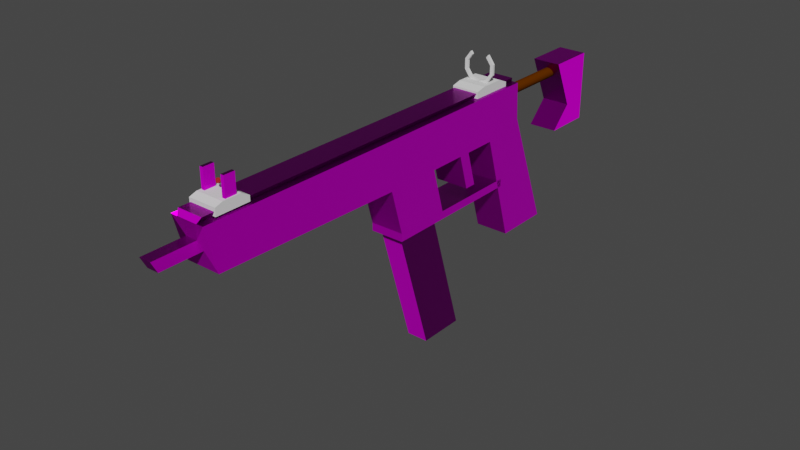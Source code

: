 # Source: SubmachineGun.blend  (saved by Blender 2.92.15; exported with 4.5.12 LTS)
import bpy
from mathutils import Matrix  # noqa: F401  (used for matrix-valued properties, if any)

bpy.ops.wm.read_factory_settings(use_empty=True)
scene = bpy.context.scene
scene.name = 'Scene'

# ---- collections
col_collection = bpy.data.collections.new('Collection'); scene.collection.children.link(col_collection)

# ---- images (referenced by path relative to the original .blend; pixels are not part of the script)
import os
ASSET_DIR = os.environ.get("B2B_ASSET_DIR", "")  # directory of the original .blend (textures are referenced by path, not embedded)
HERE = os.path.dirname(os.path.abspath(__file__))  # packed textures are extracted next to this script under _unpacked/

def load_image(name, relpath, width, height, colorspace="sRGB"):
    """Load a texture the original file referenced (path relative to the .blend, or extracted next to this script)."""
    p = next((c for c in (os.path.join(HERE, relpath), os.path.join(ASSET_DIR, relpath)) if relpath and os.path.exists(c)), "")
    if p:
        img = bpy.data.images.load(p, check_existing=True)
        img.name = name
    else:  # same state as the original file: an image datablock whose file is absent (Cycles renders it pink)
        img = bpy.data.images.new(name, width, height)
        img.source = "FILE"
        img.filepath = "//" + (relpath or name)
    img.colorspace_settings.name = colorspace
    return img
img_metal038_1k_color_jpg = load_image('Metal038_1K_Color.jpg', 'Metal038_1K_Color.jpg', 1024, 1024, 'sRGB')
img_metal038_1k_roughness_jpg = load_image('Metal038_1K_Roughness.jpg', 'Metal038_1K_Roughness.jpg', 1024, 1024, 'sRGB')
img_metal038_1k_metalness_jpg = load_image('Metal038_1K_Metalness.jpg', 'Metal038_1K_Metalness.jpg', 1024, 1024, 'sRGB')
img_metal038_1k_normal_jpg = load_image('Metal038_1K_Normal.jpg', 'Metal038_1K_Normal.jpg', 1024, 1024, 'sRGB')

# ---- materials (node trees are filled in below, after node groups)
mat_material = bpy.data.materials.new('Material')
mat_material.alpha_threshold = 0.0
mat_material.use_transparent_shadow = False
mat_material.line_color = (0.0, 0.0, 0.0, 1.0)
mat_material_001 = bpy.data.materials.new('Material.001')
mat_material_001.use_transparent_shadow = False
mat_material_001_1 = bpy.data.materials.new('Material.001')
mat_material_003 = bpy.data.materials.new('Material.003')
mat_material_003.use_transparent_shadow = False

# ---- material node trees
mat_material.use_nodes = True; mat_material.node_tree.nodes.clear()
_N = mat_material.node_tree.nodes; _L = mat_material.node_tree.links
n0 = _N.new('ShaderNodeOutputMaterial'); n0.name = 'Material Output'; n0.location = (509, 277)
n1 = _N.new('ShaderNodeTexImage'); n1.name = 'Image Texture'; n1.location = (-603, 351)
n1.image = img_metal038_1k_color_jpg
n2 = _N.new('ShaderNodeBsdfPrincipled'); n2.name = 'Principled BSDF'; n2.location = (10, 300)
n2.distribution = 'GGX'
n2.subsurface_method = 'BURLEY'
n2.inputs[3].default_value = 1.45
n2.inputs[13].default_value = 0.0
n2.inputs[27].default_value = (0.0, 0.0, 0.0, 1.0)
n2.inputs[28].default_value = 1.0
n3 = _N.new('ShaderNodeTexImage'); n3.name = 'Image Texture.003'; n3.location = (-419, 21)
n3.image = img_metal038_1k_roughness_jpg
n4 = _N.new('ShaderNodeTexImage'); n4.name = 'Image Texture.004'; n4.location = (-874, 59)
n4.image = img_metal038_1k_metalness_jpg
n5 = _N.new('ShaderNodeTexImage'); n5.name = 'Image Texture.005'; n5.location = (-656, -316)
n5.image = img_metal038_1k_normal_jpg
n6 = _N.new('ShaderNodeNormalMap'); n6.name = 'Normal Map'; n6.location = (-255, -272)
_L.new(n2.outputs[0], n0.inputs[0])
_L.new(n1.outputs[0], n2.inputs[0])
_L.new(n3.outputs[0], n2.inputs[2])
_L.new(n4.outputs[0], n2.inputs[1])
_L.new(n5.outputs[0], n6.inputs[1])
_L.new(n6.outputs[0], n2.inputs[5])
n0.is_active_output = True
mat_material_001.use_nodes = True; mat_material_001.node_tree.nodes.clear()
_N = mat_material_001.node_tree.nodes; _L = mat_material_001.node_tree.links
n0 = _N.new('ShaderNodeBsdfPrincipled'); n0.name = 'Principled BSDF'; n0.location = (10, 300)
n0.distribution = 'GGX'
n0.subsurface_method = 'BURLEY'
n0.inputs[0].default_value = (0.1048, 0.02597, 0.0, 1.0)
n0.inputs[3].default_value = 1.45
n0.inputs[13].default_value = 0.0
n0.inputs[27].default_value = (0.0, 0.0, 0.0, 1.0)
n0.inputs[28].default_value = 1.0
n1 = _N.new('ShaderNodeOutputMaterial'); n1.name = 'Material Output'; n1.location = (300, 300)
_L.new(n0.outputs[0], n1.inputs[0])
n1.is_active_output = True
mat_material_003.use_nodes = True; mat_material_003.node_tree.nodes.clear()
_N = mat_material_003.node_tree.nodes; _L = mat_material_003.node_tree.links
n0 = _N.new('ShaderNodeBsdfPrincipled'); n0.name = 'Principled BSDF'; n0.location = (10, 300)
n0.distribution = 'GGX'
n0.subsurface_method = 'BURLEY'
n0.inputs[0].default_value = (0.8, 0.0, 0.0, 1.0)
n0.inputs[3].default_value = 1.45
n0.inputs[4].default_value = 0.5
n0.inputs[27].default_value = (0.0, 0.0, 0.0, 1.0)
n0.inputs[28].default_value = 1.0
n1 = _N.new('ShaderNodeOutputMaterial'); n1.name = 'Material Output'; n1.location = (300, 300)
_L.new(n0.outputs[0], n1.inputs[0])
n1.is_active_output = True

# ---- world
world_world = bpy.data.worlds.new('World'); scene.world = world_world
world_world.use_nodes = True; world_world.node_tree.nodes.clear()
_N = world_world.node_tree.nodes; _L = world_world.node_tree.links
n0 = _N.new('ShaderNodeOutputWorld'); n0.name = 'World Output'; n0.location = (300, 300)
n1 = _N.new('ShaderNodeBackground'); n1.name = 'Background'; n1.location = (10, 300)
n1.inputs[0].default_value = (0.05088, 0.05088, 0.05088, 1.0)
_L.new(n1.outputs[0], n0.inputs[0])
n0.is_active_output = True
world_world.color = (0.05088, 0.05088, 0.05088)
world_world.use_sun_shadow = False
world_world.sun_shadow_jitter_overblur = 0.0

# ---- meshes
me_cube = bpy.data.meshes.new('Cube')
me_cube.from_pydata([(0.2846, 0.04849, 0.05677), (0.2905, 0.04849, -0.04772), (0.2846, -0.04849, 0.05677), (0.2905, -0.04849, -0.04772), (-0.2695, 0.04849, 0.05677), (-0.2379, 0.04849, -0.07612), (-0.2695, -0.04849, 0.05677), (-0.2379, -0.04849, -0.07612), (0.1657, 0.04849, -0.07612), (0.1341, -0.04849, 0.05677), (0.1657, -0.04849, -0.07612), (0.1341, 0.04849, 0.05677), (0.2606, -0.04849, -0.3894), (0.4234, -0.04849, -0.3894), (0.4234, 0.04849, -0.3894), (0.2606, 0.04849, -0.3894), (-0.07336, 0.04849, -0.07612), (-0.1049, -0.04849, 0.05677), (-0.07336, -0.04849, -0.07612), (-0.1049, 0.04849, 0.05677), (-0.1861, 0.03093, -0.2281), (-0.1861, -0.03093, -0.2281), (-0.05071, 0.03093, -0.2281), (-0.05071, -0.03093, -0.2281), (-0.0361, 0.04849, -0.2054), (-0.2007, 0.04849, -0.2054), (-0.0361, -0.04849, -0.2054), (-0.2007, -0.04849, -0.2054), (0.2244, 0.04849, -0.2281), (0.2244, -0.04849, -0.2281), (0.2244, 0.04849, -0.2054), (0.2244, -0.04849, -0.2054), (0.03611, -0.04849, -0.07612), (0.004522, 0.04849, 0.05677), (0.03611, 0.04849, -0.07612), (0.004522, -0.04849, 0.05677), (0.0704, -0.04849, -0.07612), (0.03881, 0.04849, 0.05677), (0.0704, 0.04849, -0.07612), (0.03881, -0.04849, 0.05677), (0.1002, 0.04849, -0.1771), (0.06586, 0.04849, -0.1771), (0.06586, -0.04849, -0.1771), (0.1002, -0.04849, -0.1771), (-0.2007, 0.04849, -0.2281), (-0.2007, -0.04849, -0.2281), (-0.0361, 0.04849, -0.2281), (-0.0361, -0.04849, -0.2281), (-0.07561, 0.03093, -0.5908), (-0.07561, -0.03093, -0.5908), (0.05973, 0.03093, -0.5908), (0.05973, -0.03093, -0.5908), (-0.7993, 0.01686, -0.01522), (-0.7993, -0.01686, -0.01522), (-0.8154, -0.01686, 0.01575), (-0.8154, 0.01686, 0.01575), (-0.7916, 0.04849, -0.0624), (-0.7916, -0.04849, -0.0624), (-0.8232, -0.04849, 0.06002), (-0.8232, 0.04849, 0.06002), (-0.9192, 0.01686, -0.01522), (-0.9192, -0.01686, -0.01522), (-0.9354, -0.01686, 0.01575), (-0.9354, 0.01686, 0.01575), (-0.2015, 0.04849, -0.07612), (-0.2331, -0.04849, 0.05677), (-0.2015, -0.04849, -0.07612), (-0.2331, 0.04849, 0.05677), (-0.1643, 0.04849, -0.2281), (-0.1643, -0.04849, -0.2281), (-0.1643, -0.04849, -0.2054), (-0.1643, 0.04849, -0.2054), (-0.1536, 0.03093, -0.2281), (-0.1536, -0.03093, -0.2281), (-0.0431, 0.03093, -0.5908), (-0.0431, -0.03093, -0.5908), (0.246, -0.04849, -0.05784), (0.2387, 0.04849, 0.05677), (0.246, 0.04849, -0.05784), (0.2387, -0.04849, 0.05677), (0.3654, -0.04849, -0.3894), (0.3654, 0.04849, -0.3894), (0.2846, 0.0291, 0.05677), (-0.8138, 0.03603, 0.07361), (-0.8138, -0.03603, 0.07361), (0.2846, -0.0291, 0.05677), (-0.8232, -0.0291, 0.06002), (0.2752, -0.03603, 0.07036), (0.2752, 0.03603, 0.07036), (-0.8232, 0.0291, 0.06002)], [], [(66, 65, 6, 7), (78, 1, 14, 81), (78, 77, 0, 1), (38, 37, 11, 8), (38, 8, 10, 36), (76, 79, 9, 10), (81, 14, 13, 80), (76, 10, 12, 80), (10, 8, 15, 12), (1, 3, 13, 14), (71, 24, 46, 68), (64, 67, 19, 16), (32, 35, 17, 18), (73, 21, 49, 75), (26, 47, 29, 31), (70, 27, 45, 69), (27, 25, 44, 45), (7, 5, 25, 27), (66, 7, 27, 70), (16, 18, 26, 24), (64, 16, 24, 71), (30, 31, 29, 28), (46, 24, 30, 28), (47, 46, 28, 29), (24, 26, 31, 30), (36, 39, 35, 32), (16, 34, 32, 18), (16, 19, 33, 34), (10, 9, 39, 36), (34, 38, 40, 41), (34, 33, 37, 38), (41, 40, 43, 42), (38, 36, 43, 40), (36, 32, 42, 43), (32, 34, 41, 42), (20, 21, 45, 44), (72, 20, 44, 68), (73, 23, 47, 69), (23, 22, 46, 47), (74, 50, 51, 75), (21, 20, 48, 49), (22, 23, 51, 50), (72, 22, 50, 74), (54, 55, 63, 62), (56, 59, 4, 5), (1, 0, 82, 85, 2, 3), (53, 52, 56, 57), (54, 53, 57, 58), (52, 55, 59, 56), (55, 54, 58, 86, 89, 59), (61, 62, 63, 60), (53, 54, 62, 61), (55, 52, 60, 63), (52, 53, 61, 60), (20, 72, 74, 48), (48, 74, 75, 49), (21, 73, 69, 45), (22, 72, 68, 46), (5, 64, 71, 25), (18, 66, 70, 26), (26, 70, 69, 47), (23, 73, 75, 51), (5, 4, 67, 64), (25, 71, 68, 44), (18, 17, 65, 66), (3, 76, 80, 13), (15, 81, 80, 12), (3, 2, 79, 76), (8, 11, 77, 78), (8, 78, 81, 15), (6, 58, 57, 7), (7, 57, 56, 5), (85, 86, 58, 6, 65, 17, 35, 39, 9, 79, 2), (19, 67, 4, 59, 89, 82, 0, 77, 11, 37, 33), (89, 86, 84, 83), (82, 89, 83, 88), (88, 83, 84, 87), (86, 85, 87, 84), (85, 82, 88, 87)])
_uv = me_cube.uv_layers.new(name='UVMap')
_uv.uv.foreach_set('vector', [0.4478, 0.3685, 0.5261, 0.3872, 0.5261, 0.4086, 0.4478, 0.39, 0.1955, 0.6306, 0.2015, 0.6568, 0.0, 0.7352, 0.0, 0.701, 0.1955, 0.6306, 0.2631, 0.6262, 0.2631, 0.6533, 0.2015, 0.6568, 0.1847, 0.527, 0.2631, 0.5084, 0.2631, 0.5646, 0.1847, 0.5832, 0.2278, 0.7924, 0.1716, 0.7924, 0.1716, 0.7352, 0.2278, 0.7352, 0.4586, 0.1046, 0.5261, 0.1089, 0.5261, 0.1706, 0.4478, 0.152, 0.645, 0.6443, 0.645, 0.6101, 0.7022, 0.6101, 0.7022, 0.6443, 0.4586, 0.1046, 0.4478, 0.152, 0.2631, 0.09597, 0.2631, 0.03418, 0.7594, 0.193, 0.7022, 0.193, 0.7022, 0.0, 0.7594, 0.0, 0.7022, 0.5401, 0.645, 0.5401, 0.645, 0.3265, 0.7022, 0.3265, 0.1085, 0.3886, 0.1085, 0.4642, 0.09512, 0.4642, 0.09512, 0.3886, 0.1847, 0.3666, 0.2631, 0.348, 0.2631, 0.4236, 0.1847, 0.4422, 0.4478, 0.2284, 0.5261, 0.247, 0.5261, 0.3116, 0.4478, 0.2929, 0.587, 0.2412, 0.5686, 0.2468, 0.5686, 0.02326, 0.587, 0.01767, 0.3716, 0.271, 0.3582, 0.271, 0.3582, 0.1173, 0.3716, 0.1173, 0.3716, 0.3466, 0.3716, 0.368, 0.3582, 0.368, 0.3582, 0.3466, 0.7594, 0.5831, 0.7022, 0.5831, 0.7022, 0.5702, 0.7594, 0.5702, 0.7594, 0.6625, 0.7022, 0.6625, 0.7022, 0.5831, 0.7594, 0.5831, 0.4478, 0.3685, 0.4478, 0.39, 0.3716, 0.368, 0.3716, 0.3466, 0.7594, 0.7416, 0.7022, 0.7416, 0.7022, 0.6625, 0.7594, 0.6625, 0.1847, 0.3666, 0.1847, 0.4422, 0.1085, 0.4642, 0.1085, 0.3886, 0.6258, 0.7114, 0.6258, 0.6542, 0.6389, 0.6542, 0.6389, 0.7114, 0.09512, 0.4642, 0.1085, 0.4642, 0.1085, 0.6178, 0.09512, 0.6178, 0.6258, 0.6473, 0.5686, 0.6473, 0.5686, 0.4937, 0.6258, 0.4937, 0.7594, 0.3467, 0.7022, 0.3467, 0.7022, 0.193, 0.7594, 0.193, 0.4478, 0.2082, 0.5261, 0.2268, 0.5261, 0.247, 0.4478, 0.2284, 0.0, 0.7997, 0.0, 0.7352, 0.0572, 0.7352, 0.0572, 0.7997, 0.1847, 0.4422, 0.2631, 0.4236, 0.2631, 0.4881, 0.1847, 0.5068, 0.4478, 0.152, 0.5261, 0.1706, 0.5261, 0.2268, 0.4478, 0.2082, 0.1847, 0.5068, 0.1847, 0.527, 0.1252, 0.5445, 0.1252, 0.5243, 0.1847, 0.5068, 0.2631, 0.4881, 0.2631, 0.5084, 0.1847, 0.527, 0.5464, 0.7793, 0.5261, 0.7793, 0.5261, 0.7221, 0.5464, 0.7221, 0.1716, 0.7971, 0.1144, 0.7971, 0.1144, 0.7352, 0.1716, 0.7352, 0.4478, 0.2082, 0.4478, 0.2284, 0.3882, 0.2108, 0.3882, 0.1906, 0.1144, 0.7972, 0.0572, 0.7972, 0.0572, 0.7352, 0.1144, 0.7352, 0.579, 0.7358, 0.6155, 0.7358, 0.6258, 0.7444, 0.5686, 0.7444, 0.579, 0.7166, 0.579, 0.7358, 0.5686, 0.7444, 0.5686, 0.7229, 0.6155, 0.7166, 0.6155, 0.6559, 0.6258, 0.6473, 0.6258, 0.7229, 0.6155, 0.6559, 0.579, 0.6559, 0.5686, 0.6473, 0.6258, 0.6473, 0.5261, 0.7029, 0.5261, 0.6423, 0.5626, 0.6423, 0.5626, 0.7029, 0.7022, 0.3467, 0.7387, 0.3467, 0.7387, 0.5702, 0.7022, 0.5702, 0.7752, 0.5696, 0.7387, 0.5696, 0.7387, 0.3467, 0.7752, 0.3467, 0.587, 0.2524, 0.645, 0.2701, 0.645, 0.4937, 0.587, 0.476, 0.7594, 0.07073, 0.7793, 0.07073, 0.7793, 0.1415, 0.7594, 0.1415, 0.1928, 0.01863, 0.2575, 0.0, 0.2631, 0.3265, 0.1847, 0.3451, 0.7022, 0.5401, 0.7022, 0.6011, 0.6908, 0.6011, 0.6564, 0.6011, 0.645, 0.6011, 0.645, 0.5401, 0.6835, 0.7341, 0.6637, 0.7341, 0.645, 0.7061, 0.7022, 0.7061, 0.6835, 0.7542, 0.6835, 0.7341, 0.7022, 0.7061, 0.7022, 0.7734, 0.6637, 0.7341, 0.6637, 0.7542, 0.645, 0.7734, 0.645, 0.7061, 0.6637, 0.7542, 0.6835, 0.7542, 0.7022, 0.7734, 0.6908, 0.7734, 0.6564, 0.7734, 0.645, 0.7734, 0.5663, 0.7221, 0.5663, 0.7422, 0.5464, 0.7422, 0.5464, 0.7221, 0.6258, 0.4937, 0.6441, 0.5032, 0.6441, 0.5739, 0.6258, 0.5644, 0.6258, 0.5834, 0.6441, 0.5739, 0.6441, 0.6446, 0.6258, 0.6542, 0.7793, 0.07073, 0.7594, 0.07073, 0.7594, 0.0, 0.7793, 0.0, 0.5686, 0.2468, 0.587, 0.2524, 0.587, 0.476, 0.5686, 0.4704, 0.5261, 0.7221, 0.5261, 0.7029, 0.5626, 0.7029, 0.5626, 0.7221, 0.6155, 0.7358, 0.6155, 0.7166, 0.6258, 0.7229, 0.6258, 0.7444, 0.579, 0.6559, 0.579, 0.7166, 0.5686, 0.7229, 0.5686, 0.6473, 0.1847, 0.3451, 0.1847, 0.3666, 0.1085, 0.3886, 0.1085, 0.3671, 0.4478, 0.2929, 0.4478, 0.3685, 0.3716, 0.3466, 0.3716, 0.271, 0.3716, 0.271, 0.3716, 0.3466, 0.3582, 0.3466, 0.3582, 0.271, 0.645, 0.2236, 0.587, 0.2412, 0.587, 0.01767, 0.645, 0.0, 0.1847, 0.3451, 0.2631, 0.3265, 0.2631, 0.348, 0.1847, 0.3666, 0.1085, 0.3671, 0.1085, 0.3886, 0.09512, 0.3886, 0.09512, 0.3671, 0.4478, 0.2929, 0.5261, 0.3116, 0.5261, 0.3872, 0.4478, 0.3685, 0.4645, 0.07836, 0.4586, 0.1046, 0.2631, 0.03418, 0.2631, 0.0, 0.645, 0.7061, 0.645, 0.6443, 0.7022, 0.6443, 0.7022, 0.7061, 0.4645, 0.07836, 0.5261, 0.08184, 0.5261, 0.1089, 0.4586, 0.1046, 0.1847, 0.5832, 0.2631, 0.5646, 0.2631, 0.6262, 0.1955, 0.6306, 0.1847, 0.5832, 0.1955, 0.6306, 0.0, 0.701, 0.0, 0.6392, 0.5261, 0.4086, 0.5206, 0.7352, 0.4559, 0.7165, 0.4478, 0.39, 0.7022, 0.0, 0.7022, 0.3265, 0.645, 0.3265, 0.645, 0.0, 0.7981, 0.3467, 0.7981, 1.0, 0.7866, 1.0, 0.7866, 0.6735, 0.7866, 0.652, 0.7866, 0.5764, 0.7866, 0.5118, 0.7866, 0.4916, 0.7866, 0.4354, 0.7866, 0.3737, 0.7866, 0.3467, 0.7752, 0.7703, 0.7752, 0.6947, 0.7752, 0.6732, 0.7752, 0.3467, 0.7866, 0.3467, 0.7866, 1.0, 0.7752, 1.0, 0.7752, 0.9729, 0.7752, 0.9113, 0.7752, 0.8551, 0.7752, 0.8348, 0.6564, 0.7734, 0.6908, 0.7734, 0.6949, 0.7797, 0.6524, 0.7797, 0.8144, 0.3467, 0.8144, 1.0, 0.8063, 0.9944, 0.8062, 0.3521, 0.5686, 0.0, 0.5686, 0.6423, 0.5261, 0.6423, 0.5261, 0.0, 0.8062, 0.3467, 0.8062, 1.0, 0.7981, 0.9945, 0.7982, 0.3523, 0.6564, 0.6011, 0.6908, 0.6011, 0.6949, 0.6101, 0.6524, 0.6101])
me_cube.materials.append(mat_material)
me_cube.use_remesh_preserve_volume = False
me_cube.use_remesh_preserve_attributes = False
me_cube.use_mirror_vertex_groups = False
me_cube.update()
me_cylinder = bpy.data.meshes.new('Cylinder')
me_cylinder.from_pydata([(0.0, 0.015, -0.185), (0.0, 0.015, 0.185), (0.004635, 0.01427, -0.185), (0.004635, 0.01427, 0.185), (0.008817, 0.01214, -0.185), (0.008817, 0.01214, 0.185), (0.01214, 0.008817, -0.185), (0.01214, 0.008817, 0.185), (0.01427, 0.004635, -0.185), (0.01427, 0.004635, 0.185), (0.015, -6.557e-10, -0.185), (0.015, -6.557e-10, 0.185), (0.01427, -0.004635, -0.185), (0.01427, -0.004635, 0.185), (0.01214, -0.008817, -0.185), (0.01214, -0.008817, 0.185), (0.008817, -0.01214, -0.185), (0.008817, -0.01214, 0.185), (0.004635, -0.01427, -0.185), (0.004635, -0.01427, 0.185), (-4.888e-09, -0.015, -0.185), (-4.888e-09, -0.015, 0.185), (-0.004635, -0.01427, -0.185), (-0.004635, -0.01427, 0.185), (-0.008817, -0.01214, -0.185), (-0.008817, -0.01214, 0.185), (-0.01214, -0.008817, -0.185), (-0.01214, -0.008817, 0.185), (-0.01427, -0.004635, -0.185), (-0.01427, -0.004635, 0.185), (-0.015, 1.448e-08, -0.185), (-0.015, 1.448e-08, 0.185), (-0.01427, 0.004635, -0.185), (-0.01427, 0.004635, 0.185), (-0.01214, 0.008817, -0.185), (-0.01214, 0.008817, 0.185), (-0.008817, 0.01214, -0.185), (-0.008817, 0.01214, 0.185), (-0.004635, 0.01427, -0.185), (-0.004635, 0.01427, 0.185)], [], [(0, 1, 3, 2), (2, 3, 5, 4), (4, 5, 7, 6), (6, 7, 9, 8), (8, 9, 11, 10), (10, 11, 13, 12), (12, 13, 15, 14), (14, 15, 17, 16), (16, 17, 19, 18), (18, 19, 21, 20), (20, 21, 23, 22), (22, 23, 25, 24), (24, 25, 27, 26), (26, 27, 29, 28), (28, 29, 31, 30), (30, 31, 33, 32), (32, 33, 35, 34), (34, 35, 37, 36), (3, 1, 39, 37, 35, 33, 31, 29, 27, 25, 23, 21, 19, 17, 15, 13, 11, 9, 7, 5), (36, 37, 39, 38), (38, 39, 1, 0), (0, 2, 4, 6, 8, 10, 12, 14, 16, 18, 20, 22, 24, 26, 28, 30, 32, 34, 36, 38)])
_uv = me_cylinder.uv_layers.new(name='UVMap')
_uv.uv.foreach_set('vector', [1.0, 0.5, 1.0, 1.0, 0.95, 1.0, 0.95, 0.5, 0.95, 0.5, 0.95, 1.0, 0.9, 1.0, 0.9, 0.5, 0.9, 0.5, 0.9, 1.0, 0.85, 1.0, 0.85, 0.5, 0.85, 0.5, 0.85, 1.0, 0.8, 1.0, 0.8, 0.5, 0.8, 0.5, 0.8, 1.0, 0.75, 1.0, 0.75, 0.5, 0.75, 0.5, 0.75, 1.0, 0.7, 1.0, 0.7, 0.5, 0.7, 0.5, 0.7, 1.0, 0.65, 1.0, 0.65, 0.5, 0.65, 0.5, 0.65, 1.0, 0.6, 1.0, 0.6, 0.5, 0.6, 0.5, 0.6, 1.0, 0.55, 1.0, 0.55, 0.5, 0.55, 0.5, 0.55, 1.0, 0.5, 1.0, 0.5, 0.5, 0.5, 0.5, 0.5, 1.0, 0.45, 1.0, 0.45, 0.5, 0.45, 0.5, 0.45, 1.0, 0.4, 1.0, 0.4, 0.5, 0.4, 0.5, 0.4, 1.0, 0.35, 1.0, 0.35, 0.5, 0.35, 0.5, 0.35, 1.0, 0.3, 1.0, 0.3, 0.5, 0.3, 0.5, 0.3, 1.0, 0.25, 1.0, 0.25, 0.5, 0.25, 0.5, 0.25, 1.0, 0.2, 1.0, 0.2, 0.5, 0.2, 0.5, 0.2, 1.0, 0.15, 1.0, 0.15, 0.5, 0.15, 0.5, 0.15, 1.0, 0.1, 1.0, 0.1, 0.5, 0.3242, 0.4783, 0.25, 0.49, 0.1758, 0.4783, 0.1089, 0.4442, 0.05584, 0.3911, 0.02175, 0.3242, 0.01, 0.25, 0.02175, 0.1758, 0.05584, 0.1089, 0.1089, 0.05584, 0.1758, 0.02175, 0.25, 0.01, 0.3242, 0.02175, 0.3911, 0.05584, 0.4442, 0.1089, 0.4783, 0.1758, 0.49, 0.25, 0.4783, 0.3242, 0.4442, 0.3911, 0.3911, 0.4442, 0.1, 0.5, 0.1, 1.0, 0.05, 1.0, 0.05, 0.5, 0.05, 0.5, 0.05, 1.0, -1.565e-07, 1.0, -1.565e-07, 0.5, 0.75, 0.49, 0.8242, 0.4783, 0.8911, 0.4442, 0.9442, 0.3911, 0.9783, 0.3242, 0.99, 0.25, 0.9783, 0.1758, 0.9442, 0.1089, 0.8911, 0.05584, 0.8242, 0.02175, 0.75, 0.01, 0.6758, 0.02175, 0.6089, 0.05584, 0.5558, 0.1089, 0.5217, 0.1758, 0.51, 0.25, 0.5217, 0.3242, 0.5558, 0.3911, 0.6089, 0.4442, 0.6758, 0.4783])
me_cylinder.materials.append(mat_material_001)
me_cylinder.use_remesh_fix_poles = True
me_cylinder.use_remesh_preserve_attributes = False
me_cylinder.use_mirror_vertex_groups = False
me_cylinder.update()
me_cube_001 = bpy.data.meshes.new('Cube.001')
me_cube_001.from_pydata([(-1.0, -1.0, -0.4582), (-1.0, -1.0, 1.0), (-1.0, 1.0, -0.4582), (-1.0, 1.0, 1.0), (1.0, -1.0, -0.4582), (1.0, -1.0, 1.0), (1.0, 1.0, -0.4582), (1.0, 1.0, 1.0), (-1.0, -0.08113, 0.0), (-1.0, 1.0, 0.0), (1.0, 1.0, 0.0), (1.0, -0.08113, 0.0)], [], [(8, 1, 3, 9), (9, 3, 7, 10), (10, 7, 5, 11), (11, 5, 1, 8), (2, 6, 4, 0), (7, 3, 1, 5), (4, 11, 8, 0), (6, 10, 11, 4), (2, 9, 10, 6), (0, 8, 9, 2)])
_uv = me_cube_001.uv_layers.new(name='UVMap')
_uv.uv.foreach_set('vector', [0.7399, 0.5821, 0.5509, 0.7556, 0.5509, 0.3778, 0.7399, 0.3778, 0.4644, 0.7556, 0.2755, 0.7556, 0.2755, 0.3778, 0.4644, 0.3778, 0.1889, 0.7556, 0.0, 0.7556, 0.0, 0.3778, 0.1889, 0.5514, 1.0, 0.7556, 0.8264, 0.7556, 0.8264, 0.3778, 1.0, 0.3778, 0.0, 0.0, 0.3778, 0.0, 0.3778, 0.3778, 0.0, 0.3778, 0.3778, 0.3778, 0.3778, 0.0, 0.7456, 0.0, 0.7456, 0.3778, 0.9344, 0.3778, 0.7456, 0.3778, 0.7456, 0.0, 0.9344, 0.0, 0.2755, 0.7556, 0.1889, 0.7556, 0.1889, 0.5514, 0.2755, 0.3778, 0.5509, 0.7556, 0.4644, 0.7556, 0.4644, 0.3778, 0.5509, 0.3778, 0.8264, 0.7556, 0.7399, 0.5821, 0.7399, 0.3778, 0.8264, 0.3778])
me_cube_001.materials.append(mat_material)
me_cube_001.use_remesh_fix_poles = True
me_cube_001.use_remesh_preserve_attributes = False
me_cube_001.use_mirror_vertex_groups = False
me_cube_001.update()
me_circle = bpy.data.meshes.new('Circle')
me_circle.from_pydata([(-0.02203, 0.03005, 0.0), (-0.03565, 0.01131, 0.0), (-0.03565, -0.01186, 0.0), (-0.02203, -0.03061, 0.0), (3.277e-09, -0.03777, 0.0), (0.02203, -0.03061, 0.0), (0.03565, -0.01186, 0.0), (0.03565, 0.01131, 0.0), (0.02203, 0.03005, 0.0), (-0.02752, 0.03788, 1.011e-17), (-0.04453, 0.01447, 1.011e-17), (-0.04453, -0.01447, 1.011e-17), (-0.02752, -0.03788, 1.011e-17), (4.094e-09, -0.04683, 1.011e-17), (0.02752, -0.03788, 1.011e-17), (0.04453, -0.01447, 1.011e-17), (0.04453, 0.01447, 1.011e-17), (0.02752, 0.03788, 1.011e-17), (-0.02203, 0.03005, 0.007043), (-0.03565, 0.01131, 0.007043), (-0.03565, -0.01186, 0.007043), (-0.02203, -0.03061, 0.007043), (3.277e-09, -0.03777, 0.007043), (0.02203, -0.03061, 0.007043), (0.03565, -0.01186, 0.007043), (0.03565, 0.01131, 0.007043), (0.02203, 0.03005, 0.007043), (-0.02752, 0.03788, 0.007043), (-0.04453, 0.01447, 0.007043), (-0.04453, -0.01447, 0.007043), (-0.02752, -0.03788, 0.007043), (4.094e-09, -0.04683, 0.007043), (0.02752, -0.03788, 0.007043), (0.04453, -0.01447, 0.007043), (0.04453, 0.01447, 0.007043), (0.02752, 0.03788, 0.007043)], [], [(7, 16, 15, 6), (4, 13, 12, 3), (1, 10, 9, 0), (8, 17, 16, 7), (5, 14, 13, 4), (2, 11, 10, 1), (6, 15, 14, 5), (3, 12, 11, 2), (8, 26, 35, 17), (25, 24, 33, 34), (22, 21, 30, 31), (19, 18, 27, 28), (26, 25, 34, 35), (23, 22, 31, 32), (20, 19, 28, 29), (0, 9, 27, 18), (24, 23, 32, 33), (21, 20, 29, 30), (8, 7, 25, 26), (1, 0, 18, 19), (14, 15, 33, 32), (2, 1, 19, 20), (15, 16, 34, 33), (3, 2, 20, 21), (16, 17, 35, 34), (9, 10, 28, 27), (4, 3, 21, 22), (10, 11, 29, 28), (5, 4, 22, 23), (11, 12, 30, 29), (6, 5, 23, 24), (12, 13, 31, 30), (7, 6, 24, 25), (13, 14, 32, 31)])
_uv = me_circle.uv_layers.new(name='UVMap')
_uv.uv.foreach_set('vector', [0.0, 0.0, 0.0, 0.0, 0.0, 0.0, 0.0, 0.0, 0.0, 0.0, 0.0, 0.0, 0.0, 0.0, 0.0, 0.0, 0.0, 0.0, 0.0, 0.0, 0.0, 0.0, 0.0, 0.0, 0.0, 0.0, 0.0, 0.0, 0.0, 0.0, 0.0, 0.0, 0.0, 0.0, 0.0, 0.0, 0.0, 0.0, 0.0, 0.0, 0.0, 0.0, 0.0, 0.0, 0.0, 0.0, 0.0, 0.0, 0.0, 0.0, 0.0, 0.0, 0.0, 0.0, 0.0, 0.0, 0.0, 0.0, 0.0, 0.0, 0.0, 0.0, 0.0, 0.0, 0.0, 0.0, 0.0, 0.0, 0.0, 0.0, 0.0, 0.0, 0.0, 0.0, 0.0, 0.0, 0.0, 0.0, 0.0, 0.0, 0.0, 0.0, 0.0, 0.0, 0.0, 0.0, 0.0, 0.0, 0.0, 0.0, 0.0, 0.0, 0.0, 0.0, 0.0, 0.0, 0.0, 0.0, 0.0, 0.0, 0.0, 0.0, 0.0, 0.0, 0.0, 0.0, 0.0, 0.0, 0.0, 0.0, 0.0, 0.0, 0.0, 0.0, 0.0, 0.0, 0.0, 0.0, 0.0, 0.0, 0.0, 0.0, 0.0, 0.0, 0.0, 0.0, 0.0, 0.0, 0.0, 0.0, 0.0, 0.0, 0.0, 0.0, 0.0, 0.0, 0.0, 0.0, 0.0, 0.0, 0.0, 0.0, 0.0, 0.0, 0.0, 0.0, 0.0, 0.0, 0.0, 0.0, 0.0, 0.0, 0.0, 0.0, 0.0, 0.0, 0.0, 0.0, 0.0, 0.0, 0.0, 0.0, 0.0, 0.0, 0.0, 0.0, 0.0, 0.0, 0.0, 0.0, 0.0, 0.0, 0.0, 0.0, 0.0, 0.0, 0.0, 0.0, 0.0, 0.0, 0.0, 0.0, 0.0, 0.0, 0.0, 0.0, 0.0, 0.0, 0.0, 0.0, 0.0, 0.0, 0.0, 0.0, 0.0, 0.0, 0.0, 0.0, 0.0, 0.0, 0.0, 0.0, 0.0, 0.0, 0.0, 0.0, 0.0, 0.0, 0.0, 0.0, 0.0, 0.0, 0.0, 0.0, 0.0, 0.0, 0.0, 0.0, 0.0, 0.0, 0.0, 0.0, 0.0, 0.0, 0.0, 0.0, 0.0, 0.0, 0.0, 0.0, 0.0, 0.0, 0.0, 0.0, 0.0, 0.0, 0.0, 0.0, 0.0, 0.0, 0.0, 0.0, 0.0, 0.0, 0.0, 0.0, 0.0, 0.0, 0.0, 0.0, 0.0, 0.0, 0.0, 0.0, 0.0, 0.0, 0.0, 0.0, 0.0, 0.0, 0.0, 0.0, 0.0, 0.0, 0.0, 0.0, 0.0, 0.0, 0.0, 0.0, 0.0, 0.0])
me_circle.use_remesh_fix_poles = True
me_circle.use_remesh_preserve_attributes = False
me_circle.use_mirror_vertex_groups = False
me_circle.update()
me_cube_002 = bpy.data.meshes.new('Cube.002')
me_cube_002.from_pydata([(-1.233, -1.0, -1.0), (-1.233, -1.0, 0.286), (-1.233, 1.0, -1.0), (-1.233, 1.0, -0.0997), (1.233, -1.0, -1.0), (1.233, -1.0, 0.286), (1.233, 1.0, -1.0), (1.233, 1.0, -0.0997), (-1.233, 0.5309, -1.0), (-1.233, 0.5309, 0.6956), (1.233, 0.5309, -1.0), (1.233, 0.5309, 0.6956), (-1.233, -0.559, -1.0), (1.233, -0.559, 0.6956), (-1.233, -0.559, 0.6956), (1.233, -0.559, -1.0)], [], [(8, 9, 3, 2), (2, 3, 7, 6), (15, 13, 5, 4), (4, 5, 1, 0), (12, 15, 4, 0), (13, 14, 1, 5), (7, 3, 9, 11), (2, 6, 10, 8), (6, 7, 11, 10), (12, 14, 9, 8), (0, 1, 14, 12), (11, 9, 14, 13), (8, 10, 15, 12), (10, 11, 13, 15)])
_uv = me_cube_002.uv_layers.new(name='UVMap')
_uv.uv.foreach_set('vector', [0.375, 0.1914, 0.625, 0.1914, 0.625, 0.25, 0.375, 0.25, 0.375, 0.25, 0.625, 0.25, 0.625, 0.5, 0.375, 0.5, 0.375, 0.6949, 0.625, 0.6949, 0.625, 0.75, 0.375, 0.75, 0.375, 0.75, 0.625, 0.75, 0.625, 1.0, 0.375, 1.0, 0.125, 0.6949, 0.375, 0.6949, 0.375, 0.75, 0.125, 0.75, 0.625, 0.6949, 0.875, 0.6949, 0.875, 0.75, 0.625, 0.75, 0.625, 0.5, 0.875, 0.5, 0.875, 0.5586, 0.625, 0.5586, 0.125, 0.5, 0.375, 0.5, 0.375, 0.5586, 0.125, 0.5586, 0.375, 0.5, 0.625, 0.5, 0.625, 0.5586, 0.375, 0.5586, 0.375, 0.05512, 0.625, 0.05512, 0.625, 0.1914, 0.375, 0.1914, 0.375, 0.0, 0.625, 0.0, 0.625, 0.05512, 0.375, 0.05512, 0.625, 0.5586, 0.875, 0.5586, 0.875, 0.6949, 0.625, 0.6949, 0.125, 0.5586, 0.375, 0.5586, 0.375, 0.6949, 0.125, 0.6949, 0.375, 0.5586, 0.625, 0.5586, 0.625, 0.6949, 0.375, 0.6949])
me_cube_002.materials.append(mat_material_001_1)
me_cube_002.use_remesh_fix_poles = True
me_cube_002.use_remesh_preserve_attributes = False
me_cube_002.use_mirror_vertex_groups = False
me_cube_002.update()
me_cube_003 = bpy.data.meshes.new('Cube.003')
me_cube_003.from_pydata([(-1.233, -1.0, -1.0), (-1.233, -1.0, 0.286), (-1.233, 1.0, -1.0), (-1.233, 1.0, -0.0997), (1.233, -1.0, -1.0), (1.233, -1.0, 0.286), (1.233, 1.0, -1.0), (1.233, 1.0, -0.0997), (-1.233, 0.5309, -1.0), (-1.233, 0.5309, 0.6956), (1.233, 0.5309, -1.0), (1.233, 0.5309, 0.6956), (-1.233, -0.559, -1.0), (1.233, -0.559, 0.6956), (-1.233, -0.559, 0.6956), (1.233, -0.559, -1.0)], [], [(8, 9, 3, 2), (2, 3, 7, 6), (15, 13, 5, 4), (4, 5, 1, 0), (12, 15, 4, 0), (13, 14, 1, 5), (7, 3, 9, 11), (2, 6, 10, 8), (6, 7, 11, 10), (12, 14, 9, 8), (0, 1, 14, 12), (11, 9, 14, 13), (8, 10, 15, 12), (10, 11, 13, 15)])
_uv = me_cube_003.uv_layers.new(name='UVMap')
_uv.uv.foreach_set('vector', [0.375, 0.1914, 0.625, 0.1914, 0.625, 0.25, 0.375, 0.25, 0.375, 0.25, 0.625, 0.25, 0.625, 0.5, 0.375, 0.5, 0.375, 0.6949, 0.625, 0.6949, 0.625, 0.75, 0.375, 0.75, 0.375, 0.75, 0.625, 0.75, 0.625, 1.0, 0.375, 1.0, 0.125, 0.6949, 0.375, 0.6949, 0.375, 0.75, 0.125, 0.75, 0.625, 0.6949, 0.875, 0.6949, 0.875, 0.75, 0.625, 0.75, 0.625, 0.5, 0.875, 0.5, 0.875, 0.5586, 0.625, 0.5586, 0.125, 0.5, 0.375, 0.5, 0.375, 0.5586, 0.125, 0.5586, 0.375, 0.5, 0.625, 0.5, 0.625, 0.5586, 0.375, 0.5586, 0.375, 0.05512, 0.625, 0.05512, 0.625, 0.1914, 0.375, 0.1914, 0.375, 0.0, 0.625, 0.0, 0.625, 0.05512, 0.375, 0.05512, 0.625, 0.5586, 0.875, 0.5586, 0.875, 0.6949, 0.625, 0.6949, 0.125, 0.5586, 0.375, 0.5586, 0.375, 0.6949, 0.125, 0.6949, 0.375, 0.5586, 0.625, 0.5586, 0.625, 0.6949, 0.375, 0.6949])
me_cube_003.materials.append(mat_material_001_1)
me_cube_003.use_remesh_fix_poles = True
me_cube_003.use_remesh_preserve_attributes = False
me_cube_003.use_mirror_vertex_groups = False
me_cube_003.update()
me_cube_004 = bpy.data.meshes.new('Cube.004')
me_cube_004.from_pydata([(-1.0, -1.0, -1.0), (-1.0, -1.0, 1.0), (-1.0, 1.0, -1.0), (-1.0, 1.0, 1.0), (1.0, -1.0, -1.0), (1.0, -1.0, 1.0), (1.0, 1.0, -1.0), (1.0, 1.0, 1.0)], [], [(0, 1, 3, 2), (2, 3, 7, 6), (6, 7, 5, 4), (4, 5, 1, 0), (2, 6, 4, 0), (7, 3, 1, 5)])
_uv = me_cube_004.uv_layers.new(name='UVMap')
_uv.uv.foreach_set('vector', [0.375, 0.0, 0.625, 0.0, 0.625, 0.25, 0.375, 0.25, 0.375, 0.25, 0.625, 0.25, 0.625, 0.5, 0.375, 0.5, 0.375, 0.5, 0.625, 0.5, 0.625, 0.75, 0.375, 0.75, 0.375, 0.75, 0.625, 0.75, 0.625, 1.0, 0.375, 1.0, 0.125, 0.5, 0.375, 0.5, 0.375, 0.75, 0.125, 0.75, 0.625, 0.5, 0.875, 0.5, 0.875, 0.75, 0.625, 0.75])
me_cube_004.materials.append(mat_material)
me_cube_004.use_remesh_fix_poles = True
me_cube_004.use_remesh_preserve_attributes = False
me_cube_004.use_mirror_vertex_groups = False
me_cube_004.update()
me_cube_005 = bpy.data.meshes.new('Cube.005')
me_cube_005.from_pydata([(-1.0, -1.0, -1.0), (-1.0, -1.0, 1.0), (-1.0, 1.0, -1.0), (-1.0, 1.0, 1.0), (1.0, -1.0, -1.0), (1.0, -1.0, 1.0), (1.0, 1.0, -1.0), (1.0, 1.0, 1.0)], [], [(0, 1, 3, 2), (2, 3, 7, 6), (6, 7, 5, 4), (4, 5, 1, 0), (2, 6, 4, 0), (7, 3, 1, 5)])
_uv = me_cube_005.uv_layers.new(name='UVMap')
_uv.uv.foreach_set('vector', [0.375, 0.0, 0.625, 0.0, 0.625, 0.25, 0.375, 0.25, 0.375, 0.25, 0.625, 0.25, 0.625, 0.5, 0.375, 0.5, 0.375, 0.5, 0.625, 0.5, 0.625, 0.75, 0.375, 0.75, 0.375, 0.75, 0.625, 0.75, 0.625, 1.0, 0.375, 1.0, 0.125, 0.5, 0.375, 0.5, 0.375, 0.75, 0.125, 0.75, 0.625, 0.5, 0.875, 0.5, 0.875, 0.75, 0.625, 0.75])
me_cube_005.materials.append(mat_material)
me_cube_005.use_remesh_fix_poles = True
me_cube_005.use_remesh_preserve_attributes = False
me_cube_005.use_mirror_vertex_groups = False
me_cube_005.update()
me_circle_001 = bpy.data.meshes.new('Circle.001')
me_circle_001.from_pydata([(0.0, 0.04, 0.0), (-0.02351, 0.03236, 0.0), (-0.03804, 0.01236, 0.0), (-0.03804, -0.01236, 0.0), (-0.02351, -0.03236, 0.0), (3.497e-09, -0.04, 0.0), (0.02351, -0.03236, 0.0), (0.03804, -0.01236, 0.0), (0.03804, 0.01236, 0.0), (0.02351, 0.03236, 0.0), (1.413e-09, -4.709e-10, 0.0), (0.0, 0.04, -0.02085), (-0.02351, 0.03236, -0.02085), (-0.03804, 0.01236, -0.02085), (-0.03804, -0.01236, -0.02085), (-0.02351, -0.03236, -0.02085), (3.497e-09, -0.04, -0.02085), (0.02351, -0.03236, -0.02085), (0.03804, -0.01236, -0.02085), (0.03804, 0.01236, -0.02085), (0.02351, 0.03236, -0.02085), (1.413e-09, -4.709e-10, -0.02085)], [], [(12, 21, 13), (1, 2, 10), (2, 3, 10), (3, 4, 10), (4, 5, 10), (5, 6, 10), (6, 7, 10), (7, 8, 10), (8, 9, 10), (9, 0, 10), (0, 1, 10), (13, 21, 14), (14, 21, 15), (15, 21, 16), (16, 21, 17), (17, 21, 18), (18, 21, 19), (19, 21, 20), (20, 21, 11), (11, 21, 12), (9, 20, 11, 0), (6, 17, 18, 7), (3, 14, 15, 4), (0, 11, 12, 1), (7, 18, 19, 8), (4, 15, 16, 5), (1, 12, 13, 2), (8, 19, 20, 9), (5, 16, 17, 6), (2, 13, 14, 3)])
_uv = me_circle_001.uv_layers.new(name='UVMap')
_uv.uv.foreach_set('vector', [0.0, 0.0, 0.0, 0.0, 0.0, 0.0, 0.0, 0.0, 0.0, 0.0, 0.0, 0.0, 0.0, 0.0, 0.0, 0.0, 0.0, 0.0, 0.0, 0.0, 0.0, 0.0, 0.0, 0.0, 0.0, 0.0, 0.0, 0.0, 0.0, 0.0, 0.0, 0.0, 0.0, 0.0, 0.0, 0.0, 0.0, 0.0, 0.0, 0.0, 0.0, 0.0, 0.0, 0.0, 0.0, 0.0, 0.0, 0.0, 0.0, 0.0, 0.0, 0.0, 0.0, 0.0, 0.0, 0.0, 0.0, 0.0, 0.0, 0.0, 0.0, 0.0, 0.0, 0.0, 0.0, 0.0, 0.0, 0.0, 0.0, 0.0, 0.0, 0.0, 0.0, 0.0, 0.0, 0.0, 0.0, 0.0, 0.0, 0.0, 0.0, 0.0, 0.0, 0.0, 0.0, 0.0, 0.0, 0.0, 0.0, 0.0, 0.0, 0.0, 0.0, 0.0, 0.0, 0.0, 0.0, 0.0, 0.0, 0.0, 0.0, 0.0, 0.0, 0.0, 0.0, 0.0, 0.0, 0.0, 0.0, 0.0, 0.0, 0.0, 0.0, 0.0, 0.0, 0.0, 0.0, 0.0, 0.0, 0.0, 0.0, 0.0, 0.0, 0.0, 0.0, 0.0, 0.0, 0.0, 0.0, 0.0, 0.0, 0.0, 0.0, 0.0, 0.0, 0.0, 0.0, 0.0, 0.0, 0.0, 0.0, 0.0, 0.0, 0.0, 0.0, 0.0, 0.0, 0.0, 0.0, 0.0, 0.0, 0.0, 0.0, 0.0, 0.0, 0.0, 0.0, 0.0, 0.0, 0.0, 0.0, 0.0, 0.0, 0.0, 0.0, 0.0, 0.0, 0.0, 0.0, 0.0, 0.0, 0.0, 0.0, 0.0, 0.0, 0.0, 0.0, 0.0, 0.0, 0.0, 0.0, 0.0, 0.0, 0.0, 0.0, 0.0, 0.0, 0.0, 0.0, 0.0, 0.0, 0.0, 0.0, 0.0, 0.0, 0.0, 0.0, 0.0, 0.0, 0.0])
me_circle_001.materials.append(mat_material_003)
me_circle_001.use_remesh_fix_poles = True
me_circle_001.use_remesh_preserve_attributes = False
me_circle_001.use_mirror_vertex_groups = False
me_circle_001.update()

# ---- objects
ob_pistol = bpy.data.objects.new('Pistol', me_cube)
ob_cylinder = bpy.data.objects.new('Cylinder', me_cylinder)
ob_cube = bpy.data.objects.new('Cube', me_cube_001)
ob_circle = bpy.data.objects.new('Circle', me_circle)
ob_cube_001 = bpy.data.objects.new('Cube.001', me_cube_002)
ob_cube_002 = bpy.data.objects.new('Cube.002', me_cube_003)
ob_cube_003 = bpy.data.objects.new('Cube.003', me_cube_004)
ob_cube_004 = bpy.data.objects.new('Cube.004', me_cube_005)
ob_circle_001 = bpy.data.objects.new('Circle.001', me_circle_001)

# ---- transforms, parenting, visibility, modifiers, constraints
ob_pistol.location = (0.0, -0.1783, -0.1159)
ob_pistol.rotation_euler = (0.0, -0.0, 1.571)
ob_pistol.lock_rotations_4d = False
ob_pistol.empty_display_type = 'ARROWS'
ob_pistol.lineart.crease_threshold = 0.0
ob_cylinder.location = (0.0, 0.2511, -0.1018)
ob_cylinder.rotation_euler = (1.571, 0.0, 0.0)
ob_cylinder.lineart.crease_threshold = 0.0
ob_cube.location = (0.0, 0.3891, -0.2042)
ob_cube.scale = (0.041, 0.06833, 0.1377)
ob_cube.lineart.crease_threshold = 0.0
ob_circle.location = (0.0, 0.0, 0.004209)
ob_circle.rotation_euler = (1.571, 0.0, 0.0)
ob_circle.lineart.crease_threshold = 0.0
ob_cube_001.location = (0.0, 0.0, -0.04482)
ob_cube_001.scale = (0.03209, 0.0634, 0.01653)
ob_cube_001.lineart.crease_threshold = 0.0
ob_cube_002.location = (0.0, -0.9105, -0.03714)
ob_cube_002.scale = (0.03209, 0.04792, 0.01653)
ob_cube_002.lineart.crease_threshold = 0.0
ob_cube_003.location = (-0.03157, -0.9112, -0.004933)
ob_cube_003.scale = (0.004677, 0.01551, 0.03245)
ob_cube_003.lineart.crease_threshold = 0.0
ob_cube_004.location = (0.03157, -0.9112, -0.004933)
ob_cube_004.scale = (0.004677, 0.01551, 0.03245)
ob_cube_004.lineart.crease_threshold = 0.0
ob_circle_001.location = (0.0, -0.9134, 0.0)
ob_circle_001.rotation_euler = (1.571, 0.0, 0.0)
ob_circle_001.scale = (0.1555, 0.1555, 0.198)
ob_circle_001.lineart.crease_threshold = 0.0

# ---- collection membership
col_collection.objects.link(ob_pistol)
col_collection.objects.link(ob_cylinder)
col_collection.objects.link(ob_cube)
col_collection.objects.link(ob_circle)
col_collection.objects.link(ob_cube_001)
col_collection.objects.link(ob_cube_002)
col_collection.objects.link(ob_cube_003)
col_collection.objects.link(ob_cube_004)
col_collection.objects.link(ob_circle_001)

# ---- scene / render settings (as saved in the file)
scene.frame_start = 1; scene.frame_end = 250; scene.frame_set(1)
scene.render.engine = 'BLENDER_EEVEE_NEXT'
scene.cycles.use_denoising = False
scene.cycles.samples = 128
scene.cycles.sampling_pattern = 'TABULATED_SOBOL'
scene.cycles.use_adaptive_sampling = False
scene.cycles.use_light_tree = False
scene.view_settings.view_transform = 'Filmic'
bpy.context.view_layer.update()

# ---- added for rendering (the .blend has no active camera and no usable light): camera, sun
cam_auto = bpy.data.cameras.new('AutoCamera')
cam_auto.lens = 50.0
cam_auto.sensor_width = 36.0
cam_auto.clip_end = 1000.0
ob_auto_camera = bpy.data.objects.new('AutoCamera', cam_auto)
scene.collection.objects.link(ob_auto_camera)
ob_auto_camera.location = (1.61279, -2.26344, 0.957904)
ob_auto_camera.rotation_euler = (1.09748, -7.21219e-08, 0.694738)
scene.camera = ob_auto_camera
light_auto_sun = bpy.data.lights.new('AutoSun', 'SUN')
light_auto_sun.energy = 3.0
light_auto_sun.angle = 0.0523599
ob_auto_sun = bpy.data.objects.new('AutoSun', light_auto_sun)
scene.collection.objects.link(ob_auto_sun)
ob_auto_sun.rotation_euler = (0.872665, 0.174533, 0.523599)
bpy.context.view_layer.update()
